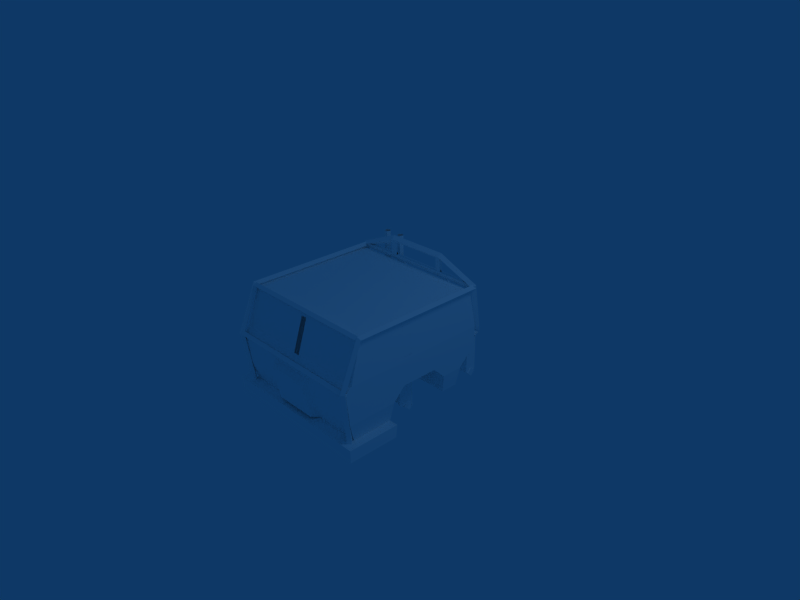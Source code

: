 # Source: offroad-bigtruck.blend  (saved by Blender 2.48.1; exported with 4.5.12 LTS)
import bpy
from mathutils import Matrix  # noqa: F401  (used for matrix-valued properties, if any)

bpy.ops.wm.read_factory_settings(use_empty=True)
scene = bpy.context.scene
scene.name = 'Scene'

# ---- collections
col_collection_1 = bpy.data.collections.new('Collection 1'); scene.collection.children.link(col_collection_1)

# ---- materials (node trees are filled in below, after node groups)
mat_material_1 = bpy.data.materials.new('Material#1')
mat_material_1.alpha_threshold = 0.0
mat_material_1.diffuse_color = (1.0, 1.0, 1.0, 1.0)
mat_material_1.roughness = 0.5
mat_material_1.line_color = (0.0, 0.0, 0.0, 1.0)

# ---- material node trees

# ---- world
world_world = bpy.data.worlds.new('World'); scene.world = world_world
world_world.color = (0.05656, 0.2208, 0.4)
world_world.use_sun_shadow = False
world_world.sun_shadow_jitter_overblur = 0.0
world_world.cycles.sampling_method = 'MANUAL'
world_world.cycles.sample_map_resolution = 256

# ---- cameras
cam_camera = bpy.data.cameras.new('Camera')
cam_camera.passepartout_alpha = 0.2
cam_camera.clip_end = 100.0
cam_camera.lens = 35.0
cam_camera.ortho_scale = 7.314
cam_camera.show_passepartout = False
cam_camera.show_safe_areas = True
cam_camera.dof.focus_distance = 0.0
cam_camera.dof.aperture_fstop = 128.0

# ---- lights
light_spot = bpy.data.lights.new('Spot', 'POINT')
light_spot.transmission_factor = 0.0
light_spot.cutoff_distance = 30.0
light_spot.energy = 100.0
light_spot.shadow_buffer_clip_start = 1.001
light_spot.shadow_soft_size = 1.0
light_spot.shadow_maximum_resolution = 0.006
light_spot.use_absolute_resolution = True
light_spot.cycles.use_multiple_importance_sampling = False

# ---- meshes
me_body_prm0_material_1 = bpy.data.meshes.new('body.prm0_Material#1')
me_body_prm0_material_1.from_pydata([(-0.1588, -0.1551, -0.8191), (-0.00187, -0.2277, -1.043), (-0.00187, -0.01383, -0.8142), (0.2179, -0.2277, -1.043), (0.2179, -0.01383, -0.8142), (0.3748, -0.2326, -0.9021), (0.3748, -0.1551, -0.8191), (0.9217, -0.233, -0.8898), (0.9217, -0.1674, -0.8195), (0.9217, -0.3034, -0.8242), (0.9217, -0.2377, -0.7539), (0.3748, -0.3156, -0.8246), (0.3748, -0.2381, -0.7416), (0.2179, -0.4569, -0.8295), (0.2179, -0.243, -0.6003), (-0.00187, -0.4569, -0.8295), (-0.00187, -0.243, -0.6003), (-0.1588, -0.3156, -0.8246), (-0.1588, -0.2381, -0.7416), (-0.9217, -0.3034, -0.8242), (-0.9217, -0.2377, -0.7539), (-0.9217, -0.1674, -0.8195), (-0.1588, -0.2326, -0.9021), (0.9217, 0.9772, -0.8242), (0.9217, 1.043, -0.7539), (0.9217, 1.113, -0.8195), (0.1588, 1.042, -0.7416), (0.1588, 1.125, -0.8191), (0.00187, 1.038, -0.6003), (0.00187, 1.267, -0.8142), (-0.2179, 1.038, -0.6003), (-0.2179, 1.267, -0.8142), (-0.3748, 1.042, -0.7416), (-0.3748, 1.125, -0.8191), (-0.9217, 1.043, -0.7539), (-0.9217, 1.113, -0.8195), (-0.9217, 0.9772, -0.8242), (-0.9217, 1.048, -0.8898), (-0.3748, 0.965, -0.8246), (-0.3748, 1.048, -0.9021), (-0.2179, 0.8237, -0.8295), (-0.2179, 1.053, -1.043), (0.00187, 0.8237, -0.8295), (0.00187, 1.053, -1.043), (0.1588, 0.965, -0.8246), (0.1588, 1.048, -0.9021), (0.9217, 1.048, -0.8898), (-0.567, 1.073, 0.9649), (-0.6145, 1.039, 0.9649), (-0.567, 1.073, 0.4767), (-0.6145, 1.039, 0.4767), (-0.567, 1.123, 0.3192), (-0.662, 1.054, 0.3192), (-0.567, 1.123, -0.2636), (-0.662, 1.054, -0.2636), (-0.472, 1.054, -0.2636), (-0.5083, 0.9424, -0.2636), (-0.472, 1.054, 0.3192), (-0.5083, 0.9424, 0.3192), (-0.5195, 1.039, 0.4767), (-0.5376, 0.9828, 0.4767), (-0.5195, 1.039, 0.9649), (-0.5376, 0.9828, 0.9649), (0.546, -1.028, 0.666), (-0.5352, -1.028, 0.666), (-1.081, -1.221, 0.666), (-0.5535, -0.6547, 0.6679), (-1.06, 0.09054, 0.639), (0.5535, -0.6547, 0.6679), (1.06, 0.09054, 0.639), (1.081, -1.221, 0.666), (-0.9514, -1.258, 0.6139), (-1.101, -1.208, 0.6145), (-1.13, -1.302, 0.1703), (-0.803, 1.039, 0.9649), (-0.8505, 1.073, 0.9649), (-0.803, 1.039, 0.4767), (-0.8505, 1.073, 0.4767), (-0.7555, 1.054, 0.3192), (-0.8505, 1.123, 0.3192), (-0.7555, 1.054, -0.2636), (-0.8505, 1.123, -0.2636), (-0.9455, 1.054, -0.2636), (-0.9455, 1.054, 0.3192), (-0.9092, 0.9424, 0.3192), (-0.8799, 0.9828, 0.4767), (0.04272, 0.4996, -0.5454), (0.1107, -0.1242, -0.8591), (0.1107, 0.4996, -0.6078), (0.1732, -0.1242, -0.7911), (0.1732, 0.4996, -0.5398), (0.1052, -0.1242, -0.7286), (0.1052, 0.4996, -0.4774), (0.04272, -0.1242, -0.7966), (-0.6894, -0.5215, 0.2736), (-0.6914, -0.456, 0.2494), (-0.4112, -0.5215, 0.2736), (-0.4092, -0.456, 0.2494), (-0.3741, -0.6038, -0.1655), (-0.7265, -0.6038, -0.1655), (0.4112, -0.5215, 0.2736), (0.4092, -0.456, 0.2494), (0.6894, -0.5215, 0.2736), (0.6914, -0.456, 0.2494), (0.7265, -0.6038, -0.1655), (0.3741, -0.6038, -0.1655), (-0.487, 0.2723, -0.4608), (-0.6029, 0.2723, -0.4608), (-0.4738, -0.2344, -0.7705), (-0.616, -0.2344, -0.7705), (-0.487, -0.8054, -0.4711), (-0.6029, -0.8054, -0.4711), (-0.4738, -0.2417, -0.6283), (-0.616, -0.2417, -0.6283), (0.4722, -0.2344, -0.7705), (0.6013, 0.2723, -0.4608), (0.4854, 0.2723, -0.4608), (0.6144, -0.2417, -0.6283), (0.4722, -0.2417, -0.6283), (0.6013, -0.8054, -0.4711), (0.4854, -0.8054, -0.4711), (0.6144, -0.2344, -0.7705), (0.6144, 1.039, -0.6283), (0.4854, 1.553, -0.4608), (0.6013, 1.553, -0.4608), (0.4722, 1.046, -0.7705), (0.6144, 1.046, -0.7705), (0.4854, 0.4752, -0.4711), (0.6013, 0.4752, -0.4711), (0.4722, 1.039, -0.6283), (-0.6029, 1.553, -0.4608), (-0.487, 1.553, -0.4608), (-0.616, 1.039, -0.6283), (-0.4738, 1.039, -0.6283), (-0.6029, 0.4752, -0.4711), (-0.487, 0.4752, -0.4711), (-0.616, 1.046, -0.7705), (-0.4738, 1.046, -0.7705), (-0.5964, 0.9828, 0.9649), (-0.5964, 0.9828, 0.4767), (-0.6257, 0.9424, 0.3192), (-0.6257, 0.9424, -0.2636), (1.134, 0.2295, -0.4526), (-1.134, 0.0405, -0.2636), (1.134, 0.0405, -0.2636), (-1.134, -0.5265, -0.2636), (1.134, -0.5265, -0.2636), (-1.134, -0.7155, -0.4526), (1.134, -0.7155, -0.4526), (-1.084, -0.7509, -0.7361), (1.084, -0.7509, -0.7361), (-0.04741, -1.424, 0.1144), (0.04741, -1.424, 0.1144), (-0.04741, -1.258, 0.6139), (0.04741, -1.258, 0.6139), (0.9514, -1.258, 0.6139), (1.101, -1.208, 0.6145), (1.13, -1.302, 0.1703), (-0.8799, 0.9828, 0.9649), (-0.8211, 0.9828, 0.9649), (-0.8799, 0.9828, 0.4767), (-0.8211, 0.9828, 0.4767), (-0.9092, 0.9424, 0.3192), (-0.7918, 0.9424, 0.3192), (-0.9092, 0.9424, -0.2636), (-0.7918, 0.9424, -0.2636), (-0.5083, 0.9424, -0.2636), (-0.6257, 0.9424, -0.2636), (-0.5083, 0.9424, 0.3192), (-0.6257, 0.9424, 0.3192), (-0.5376, 0.9828, 0.4767), (-0.5964, 0.9828, 0.4767), (-0.5376, 0.9828, 0.9649), (-0.5964, 0.9828, 0.9649), (-1.101, -0.5247, 0.6145), (-1.101, -0.3917, 0.6135), (-1.13, -0.5247, 0.1703), (-1.13, -0.3917, 0.1703), (-1.095, 0.09066, -0.1922), (-1.13, -0.05698, 0.1703), (-1.06, 0.09054, 0.639), (-1.101, -0.05698, 0.6135), (-0.898, 1.039, 0.9649), (-0.898, 1.039, 0.4767), (-0.8211, 0.9828, 0.9649), (-0.8211, 0.9828, 0.4767), (-0.7918, 0.9424, 0.3192), (-0.7918, 0.9424, -0.2636), (1.101, -0.3917, 0.6135), (1.13, -0.5247, 0.1703), (1.13, -0.3917, 0.1703), (1.095, 0.09066, -0.1922), (1.13, -0.05698, 0.1703), (1.06, 0.09054, 0.639), (1.101, -0.05698, 0.6135), (-1.084, -0.7509, -0.7361), (-1.084, -1.381, -0.7361), (1.084, -0.7509, -0.7361), (-0.3728, -1.381, -0.7361), (0.373, -1.381, -0.7361), (-0.3274, -1.507, -0.6882), (0.3274, -1.507, -0.6882), (1.134, 0.8438, -0.2636), (-1.134, 0.7493, -0.2636), (1.134, 0.7493, -0.2636), (-1.134, 0.5603, -0.4526), (1.134, 0.5603, -0.4526), (-1.084, 0.5248, -0.7361), (1.084, 0.5248, -0.7361), (0.9885, -1.424, 0.1144), (0.04741, -1.424, 0.1144), (1.095, -1.397, -0.1922), (-0.04741, -1.424, 0.1144), (-1.095, -1.397, -0.1922), (-0.9885, -1.424, 0.1144), (-0.4725, -1.141, -0.2636), (-0.4725, -1.141, -0.6281), (-0.4725, 1.613, -0.2636), (-0.4725, 1.613, -0.6281), (-1.101, -0.5247, 0.6145), (-1.101, -0.3917, 0.6135), (-1.101, -0.5247, 0.6141), (1.101, -0.5247, 0.6145), (1.101, -0.3917, 0.6135), (1.101, -0.05698, 0.6135), (-0.9217, -0.233, -0.8898), (0.3646, -1.472, -0.4518), (0.3274, -1.507, -0.6882), (0.326, -1.613, -0.1691), (-0.326, -1.613, -0.1691), (-0.3598, -1.472, -0.4429), (-0.3841, -1.51, -0.06965), (-0.3274, -1.507, -0.6882), (-0.3728, -1.381, -0.7361), (0.3841, -1.51, -0.06965), (0.373, -1.381, -0.7361), (-1.095, -1.397, -0.1922), (-0.9885, -1.424, 0.1144), (-0.7555, 1.054, 0.3192), (-0.7555, 1.054, -0.2636), (-0.8799, 0.9828, 0.9649), (1.101, -0.5247, 0.6145), (-1.095, -1.397, -0.1922), (-1.13, -1.302, 0.1703), (1.13, -1.302, 0.1703), (1.095, -1.397, -0.1922), (0.9885, -1.424, 0.1144), (1.095, -1.397, -0.1922), (1.084, 0.5248, -0.7361), (-1.084, 0.2649, -0.7361), (1.084, 0.2649, -0.7361), (0.4725, -1.141, -0.2636), (-0.4725, -1.141, -0.2636), (-0.4725, 1.613, -0.2636), (1.084, 0.2649, -0.7361), (-1.134, 0.2295, -0.4526), (1.134, 0.2295, -0.4526), (-1.084, 0.5248, -0.7361), (-0.4725, 1.613, -0.6281), (-0.4725, -1.141, -0.6281), (0.4725, 1.613, -0.6281), (-1.084, 0.2649, -0.7361), (-0.9092, 0.9424, -0.2636), (-1.134, 0.2295, -0.4526), (1.084, -1.381, -0.7361), (-1.101, -0.05698, 0.6135), (1.095, -1.397, -0.1922), (-1.095, -1.397, -0.1922), (1.095, 0.09066, -0.1922), (-1.095, 0.09066, -0.1922), (-1.13, -0.3917, 0.1703), (-1.13, -0.5247, 0.1703), (1.134, 0.8438, -0.2636), (-1.134, 0.8438, -0.2636), (-1.134, 0.7493, -0.2636), (-0.3741, -0.6038, -0.1655), (-0.7253, -0.915, -0.1517), (-0.3753, -0.915, -0.1517), (0.7265, -0.6038, -0.1655), (0.3753, -0.915, -0.1517), (0.7253, -0.915, -0.1517), (0.4725, 1.613, -0.6281), (0.4725, -1.141, -0.6281), (0.4725, 1.613, -0.2636), (0.4725, -1.141, -0.6281), (0.4725, 1.613, -0.2636), (0.4725, -1.141, -0.2636), (-0.616, -0.2417, -0.6283), (-0.616, -0.2344, -0.7705), (-0.6029, 0.2723, -0.4608), (-0.6029, -0.8054, -0.4711), (-0.4738, -0.2344, -0.7705), (-0.4738, -0.2417, -0.6283), (-0.487, 0.2723, -0.4608), (-0.487, -0.8054, -0.4711), (0.6144, -0.2344, -0.7705), (0.6144, -0.2417, -0.6283), (0.6013, 0.2723, -0.4608), (0.6013, -0.8054, -0.4711), (0.4722, -0.2417, -0.6283), (0.4722, -0.2344, -0.7705), (0.4854, 0.2723, -0.4608), (0.4854, -0.8054, -0.4711), (0.4722, 1.046, -0.7705), (0.4722, 1.039, -0.6283), (0.4854, 0.4752, -0.4711), (0.4854, 1.553, -0.4608), (0.6144, 1.039, -0.6283), (0.6144, 1.046, -0.7705), (0.6013, 0.4752, -0.4711), (0.6013, 1.553, -0.4608), (-0.4738, 1.039, -0.6283), (-0.4738, 1.046, -0.7705), (-0.487, 0.4752, -0.4711), (-0.487, 1.553, -0.4608), (-0.616, 1.046, -0.7705), (-0.616, 1.039, -0.6283), (-0.6029, 0.4752, -0.4711), (-0.6029, 1.553, -0.4608), (1.134, -1.424, 0.1144), (1.13, -0.5247, 0.1703), (1.13, -0.3917, 0.1703), (0.4459, 0.8599, -0.3046), (0.4148, 0.9133, -0.2619), (1.113, 0.8599, 0.05907), (1.065, 0.9133, 0.08296), (1.113, 0.7651, 0.7328), (1.065, 0.8186, 0.7033), (0.4708, 0.7651, 0.9927), (0.4534, 0.8186, 0.942), (-0.4708, 0.7651, 0.9927), (-0.4534, 0.8186, 0.942), (-1.113, 0.7651, 0.7328), (-1.065, 0.8186, 0.7033), (-1.113, 0.8599, 0.05907), (-1.065, 0.9133, 0.08296), (-0.4459, 0.8599, -0.3046), (-0.4148, 0.9133, -0.2619), (0.4769, 0.9133, -0.3474), (1.16, 0.9133, 0.03518), (1.16, 0.8186, 0.7622), (0.4883, 0.8186, 1.043), (-0.4883, 0.8186, 1.043), (-1.16, 0.8186, 0.7622), (-1.16, 0.9133, 0.03518), (-0.4769, 0.9133, -0.3474), (0.4459, 0.9667, -0.3046), (1.113, 0.9667, 0.05907), (1.113, 0.872, 0.7328), (0.4708, 0.872, 0.9927), (-0.4708, 0.872, 0.9927), (-1.113, 0.872, 0.7328), (-1.113, 0.9667, 0.05907), (-0.4459, 0.9667, -0.3046), (-1.134, -1.472, -0.4518), (-1.134, -1.519, 0.01992), (1.134, -1.519, 0.01992), (1.134, -1.472, -0.4518), (1.084, -1.381, -0.7361), (1.084, -1.381, -0.7361), (1.134, -1.472, -0.4518), (1.134, -0.7155, -0.4526), (1.134, -1.519, 0.01992), (1.134, -0.5265, -0.2636), (1.134, 0.8438, 0.1144), (1.13, -0.05698, 0.1703), (1.097, 0.7659, 0.6814), (1.101, -0.05698, 0.6135), (1.101, -0.3917, 0.6135), (-1.112, -1.237, 0.6768), (-1.112, 0.8372, 0.6734), (-1.157, -1.262, 0.7189), (-1.157, 0.8288, 0.7189), (-1.112, -1.288, 0.7609), (-1.112, 0.8205, 0.7644), (-1.067, -1.262, 0.7189), (-1.067, 0.8288, 0.7189), (1.114, -1.301, 0.7093), (-1.114, -1.301, 0.7093), (1.114, -1.259, 0.7513), (-1.114, -1.259, 0.7513), (1.114, -1.217, 0.7093), (-1.114, -1.217, 0.7093), (1.114, -1.259, 0.6673), (-1.114, -1.259, 0.6673), (0.4525, 1.498, -0.2745), (0.4525, 0.8204, 0.7079), (0.4969, 1.554, -0.2745), (0.4969, 0.8204, 0.7646), (0.4525, 1.611, -0.2745), (0.4525, 0.8204, 0.8214), (0.4081, 1.554, -0.2745), (0.4081, 0.8204, 0.7646), (-0.4969, 1.554, -0.2745), (-0.4525, 0.8204, 0.7079), (-0.4525, 1.498, -0.2745), (-0.4081, 0.8204, 0.7646), (-0.4081, 1.554, -0.2745), (-0.4525, 0.8204, 0.8214), (-0.4525, 1.611, -0.2745), (-0.4969, 0.8204, 0.7646), (-1.067, -1.549, 0.05286), (-1.112, -1.595, 0.05468), (-1.157, -1.549, 0.05286), (-1.112, -1.504, 0.05105), (-1.037, -1.45, -0.7487), (-1.08, -1.495, -0.7488), (-1.124, -1.45, -0.7487), (-1.08, -1.405, -0.7486), (1.112, 0.8205, 0.7644), (1.067, -1.262, 0.7189), (1.067, 0.8288, 0.7189), (1.112, -1.237, 0.6768), (1.112, 0.8372, 0.6734), (1.157, -1.262, 0.7189), (1.157, 0.8288, 0.7189), (1.112, -1.288, 0.7609), (1.067, -1.549, 0.05286), (1.112, -1.504, 0.05105), (1.157, -1.549, 0.05286), (1.112, -1.595, 0.05468), (1.037, -1.45, -0.7487), (1.08, -1.405, -0.7486), (1.124, -1.45, -0.7487), (1.08, -1.495, -0.7488), (-0.5535, -0.6547, 0.6679), (-0.5352, -1.028, 0.666), (-1.097, -1.235, 0.6814), (0.546, -1.028, 0.666), (1.097, -1.235, 0.6814), (0.5535, -0.6547, 0.6679), (1.097, 0.7659, 0.6814), (-1.097, 0.7659, 0.6814), (1.114, -1.59, 0.05096), (-1.114, -1.59, 0.05096), (1.114, -1.547, 0.09299), (-1.114, -1.547, 0.09299), (1.114, -1.505, 0.05096), (-1.114, -1.505, 0.05096), (1.114, -1.547, 0.008927), (-1.114, -1.547, 0.008927), (-1.13, -0.05698, 0.1703), (-1.13, -0.3917, 0.1703), (-1.134, 0.8438, 0.1144), (-1.134, -1.424, 0.1144), (-1.134, -0.5265, -0.2636), (-1.134, -1.519, 0.01992), (-1.134, -0.7155, -0.4526), (-1.134, -1.472, -0.4518), (-1.084, -1.381, -0.7361), (-1.097, -1.235, 0.6814), (1.097, -1.235, 0.6814), (-0.04741, -1.258, 0.6139), (0.04741, -1.258, 0.6139), (-0.04741, -1.424, 0.1144), (0.04741, -1.424, 0.1144), (0.9885, -1.424, 0.1144), (1.134, -1.424, 0.1144), (-1.113, 0.8067, 0.6774), (1.113, 0.8067, 0.6774), (-1.082, 0.8632, 0.7447), (1.082, 0.8632, 0.7447), (-1.075, 0.7767, 0.7599), (1.075, 0.7767, 0.7599), (-1.113, 0.9006, 0.008121), (1.113, 0.9006, 0.008121), (-1.113, 0.9608, 0.07989), (1.113, 0.9608, 0.07989), (-1.113, 0.8686, 0.09615), (1.113, 0.8686, 0.09615), (-0.4628, 0.8627, 0.745), (-0.4944, 0.7734, 0.9935), (-0.4944, 0.7795, 0.7581), (-0.4036, 0.7894, 0.9935), (-0.4036, 0.7921, 0.745), (-0.4628, 0.86, 0.9935), (0.4944, 0.7795, 0.7581), (0.4944, 0.7734, 0.9935), (0.4628, 0.8627, 0.745), (0.4628, 0.86, 0.9935), (0.4036, 0.7921, 0.745), (0.4036, 0.7894, 0.9935), (-1.101, -0.05698, 0.6135), (-1.097, 0.7659, 0.6814), (-1.101, -0.3917, 0.6135), (-1.101, -0.5247, 0.6145), (-1.13, -0.5247, 0.1703), (1.134, 0.0405, -0.2636), (1.134, 0.7493, -0.2636), (1.134, 0.2295, -0.4526), (1.134, 0.5603, -0.4526), (1.084, 0.5248, -0.7361), (-1.084, 0.5248, -0.7361), (-1.134, 0.5603, -0.4526), (-1.134, 0.2295, -0.4526), (-1.134, 0.7493, -0.2636), (-1.134, 0.0405, -0.2636), (1.13, -1.302, 0.1703), (1.097, -1.235, 0.6814), (1.101, -1.208, 0.6145), (1.101, -0.5247, 0.6145), (-1.097, -1.235, 0.6814), (-1.13, -1.302, 0.1703), (-1.101, -1.208, 0.6145), (0.9514, -1.258, 0.6139), (1.228, -1.566, -0.9251), (-1.228, -0.7782, -0.9251), (-1.228, -1.566, -0.9251), (1.228, -0.7782, -0.9251), (-1.228, -0.7504, -0.7361), (1.228, -0.7504, -0.7361), (-1.228, -1.566, -0.7361), (1.228, -1.566, -0.7361), (1.084, 0.2649, -0.7361), (-0.9514, -1.258, 0.6139), (-1.084, 0.2649, -0.7361), (1.084, -0.7509, -0.7361), (-1.084, -0.7509, -0.7361), (1.134, 0.8438, 0.1144), (-1.134, 0.8438, 0.1144), (-1.134, 0.8438, -0.2636), (-1.134, 0.8438, -0.2636), (1.134, 0.8438, -0.2636), (-0.9885, -1.424, 0.1144), (-1.084, -1.381, -0.7361), (1.097, 0.7659, 0.6814), (-1.134, -1.424, 0.1144), (-1.097, 0.7659, 0.6814), (1.095, 0.09066, -0.1922), (-1.095, 0.09066, -0.1922), (1.06, 0.09054, 0.639), (-1.06, 0.09054, 0.639), (-0.9043, 0.9562, -0.2501), (-0.9043, 0.9562, -0.8171), (-0.8981, 1.143, -0.8171), (-0.8981, 1.143, -0.2501), (-0.8981, 1.143, -0.8171), (-0.7117, 1.136, -0.8171), (-0.7117, 1.136, -0.2501), (-0.7117, 1.136, -0.8171), (-0.7179, 0.95, -0.8171), (-0.7179, 0.95, -0.2501), (-0.7179, 0.95, -0.8171), (-0.9043, 0.9562, -0.8171), (-0.8981, 1.143, -0.2501), (-0.7117, 1.136, -0.2501), (-0.7179, 0.95, -0.2501), (-0.9043, 0.9562, -0.2501), (0.9043, 0.9562, -0.2501), (0.9043, 0.9562, -0.8171), (0.7179, 0.95, -0.8171), (0.7179, 0.95, -0.2501), (0.7179, 0.95, -0.8171), (0.7117, 1.136, -0.8171), (0.7117, 1.136, -0.2501), (0.7117, 1.136, -0.8171), (0.8981, 1.143, -0.8171), (0.8981, 1.143, -0.2501), (0.8981, 1.143, -0.8171), (0.9043, 0.9562, -0.8171), (0.7179, 0.95, -0.2501), (0.7117, 1.136, -0.2501), (0.8981, 1.143, -0.2501), (0.9043, 0.9562, -0.2501), (-0.8566, -0.3588, -0.2501), (-0.8566, -0.3588, -0.8171), (-0.9306, -0.1877, -0.8171), (-0.9306, -0.1877, -0.2501), (-0.9306, -0.1877, -0.8171), (-0.7594, -0.1137, -0.8171), (-0.7594, -0.1137, -0.2501), (-0.7594, -0.1137, -0.8171), (-0.6854, -0.2848, -0.8171), (-0.6854, -0.2848, -0.2501), (-0.6854, -0.2848, -0.8171), (-0.8566, -0.3588, -0.8171), (-0.9306, -0.1877, -0.2501), (-0.7594, -0.1137, -0.2501), (-0.6854, -0.2848, -0.2501), (-0.8566, -0.3588, -0.2501), (0.8566, -0.3588, -0.2501), (0.8566, -0.3588, -0.8171), (0.6854, -0.2848, -0.8171), (0.6854, -0.2848, -0.2501), (0.6854, -0.2848, -0.8171), (0.7594, -0.1137, -0.8171), (0.7594, -0.1137, -0.2501), (0.7594, -0.1137, -0.8171), (0.9306, -0.1877, -0.8171), (0.9306, -0.1877, -0.2501), (0.9306, -0.1877, -0.8171), (0.8566, -0.3588, -0.8171), (0.6854, -0.2848, -0.2501), (0.7594, -0.1137, -0.2501), (0.9306, -0.1877, -0.2501), (0.8566, -0.3588, -0.2501)], [], [(0, 2, 1), (2, 3, 1), (2, 4, 3), (4, 5, 3), (4, 6, 5), (6, 7, 5), (6, 8, 7), (8, 9, 7), (8, 10, 9), (10, 11, 9), (10, 12, 11), (12, 13, 11), (12, 14, 13), (14, 15, 13), (14, 16, 15), (16, 17, 15), (16, 18, 17), (18, 19, 17), (18, 20, 19), (20, 21, 19), (20, 0, 21), (0, 22, 21), (0, 1, 22), (1, 15, 22), (1, 13, 15), (23, 25, 24), (25, 26, 24), (25, 27, 26), (27, 28, 26), (27, 29, 28), (29, 30, 28), (29, 31, 30), (31, 32, 30), (31, 33, 32), (33, 34, 32), (33, 35, 34), (35, 36, 34), (35, 37, 36), (37, 38, 36), (37, 39, 38), (39, 40, 38), (39, 41, 40), (41, 42, 40), (41, 43, 42), (43, 44, 42), (43, 45, 44), (45, 23, 44), (45, 46, 23), (46, 25, 23), (46, 27, 25), (47, 49, 48), (49, 50, 48), (49, 51, 50), (51, 52, 50), (51, 53, 52), (53, 54, 52), (53, 55, 54), (55, 56, 54), (55, 57, 56), (57, 58, 56), (57, 59, 58), (59, 60, 58), (59, 61, 60), (61, 62, 60), (63, 65, 64), (65, 66, 64), (65, 67, 66), (67, 68, 66), (67, 69, 68), (69, 63, 68), (69, 70, 63), (70, 65, 63), (70, 71, 65), (71, 72, 65), (71, 73, 72), (74, 76, 75), (76, 77, 75), (76, 78, 77), (78, 79, 77), (78, 80, 79), (80, 81, 79), (80, 82, 81), (82, 83, 81), (82, 84, 83), (84, 85, 83), (18, 0, 20), (2, 0, 18), (18, 16, 2), (16, 4, 2), (16, 14, 4), (14, 6, 4), (14, 12, 6), (12, 8, 6), (12, 10, 8), (24, 26, 44), (26, 42, 44), (26, 28, 42), (28, 40, 42), (28, 30, 40), (30, 38, 40), (30, 32, 38), (32, 36, 38), (32, 34, 36), (46, 45, 27), (45, 29, 27), (45, 43, 29), (43, 31, 29), (43, 41, 31), (41, 33, 31), (41, 39, 33), (39, 35, 33), (39, 37, 35), (86, 88, 87), (88, 89, 87), (88, 90, 89), (90, 91, 89), (90, 92, 91), (92, 93, 91), (92, 86, 93), (86, 87, 93), (94, 96, 95), (96, 97, 95), (96, 98, 97), (98, 95, 97), (98, 99, 95), (99, 94, 95), (99, 98, 94), (98, 96, 94), (100, 102, 101), (102, 103, 101), (102, 104, 103), (104, 101, 103), (104, 105, 101), (105, 100, 101), (105, 104, 100), (104, 102, 100), (106, 108, 107), (108, 109, 107), (108, 110, 109), (110, 111, 109), (110, 112, 111), (112, 113, 111), (112, 106, 113), (106, 107, 113), (114, 116, 115), (116, 117, 115), (116, 118, 117), (118, 119, 117), (118, 120, 119), (120, 121, 119), (120, 114, 121), (114, 115, 121), (122, 124, 123), (124, 125, 123), (124, 126, 125), (126, 127, 125), (126, 128, 127), (128, 129, 127), (128, 122, 129), (122, 123, 129), (130, 132, 131), (132, 133, 131), (132, 134, 133), (134, 135, 133), (134, 136, 135), (136, 137, 135), (136, 130, 137), (130, 131, 137), (48, 50, 138), (50, 139, 138), (50, 52, 139), (52, 140, 139), (52, 54, 140), (54, 141, 140), (54, 56, 141), (142, 144, 143), (144, 145, 143), (144, 146, 145), (146, 147, 145), (146, 148, 147), (148, 149, 147), (148, 150, 149), (151, 153, 152), (153, 154, 152), (153, 70, 154), (70, 155, 154), (70, 156, 155), (156, 157, 155), (158, 160, 159), (160, 161, 159), (160, 162, 161), (162, 163, 161), (162, 164, 163), (164, 165, 163), (166, 168, 167), (168, 169, 167), (168, 170, 169), (170, 171, 169), (170, 172, 171), (172, 173, 171), (174, 176, 175), (176, 177, 175), (176, 178, 177), (178, 179, 177), (178, 180, 179), (180, 181, 179), (61, 59, 47), (59, 49, 47), (59, 57, 49), (57, 51, 49), (57, 55, 51), (55, 53, 51), (75, 77, 182), (77, 183, 182), (77, 79, 183), (79, 83, 183), (79, 81, 83), (184, 185, 74), (185, 76, 74), (185, 186, 76), (186, 78, 76), (186, 187, 78), (188, 190, 189), (190, 191, 189), (190, 192, 191), (192, 193, 191), (192, 194, 193), (195, 197, 196), (197, 198, 196), (197, 199, 198), (199, 200, 198), (199, 201, 200), (202, 204, 203), (204, 205, 203), (204, 206, 205), (206, 207, 205), (206, 208, 207), (1, 3, 13), (3, 11, 13), (3, 5, 11), (5, 9, 11), (5, 7, 9), (209, 211, 210), (211, 212, 210), (211, 213, 212), (213, 214, 212), (215, 217, 216), (217, 218, 216), (72, 219, 65), (219, 220, 65), (219, 221, 220), (156, 70, 222), (70, 223, 222), (70, 69, 223), (69, 224, 223), (15, 17, 22), (17, 225, 22), (17, 19, 225), (19, 21, 225), (226, 228, 227), (229, 231, 230), (230, 232, 229), (232, 230, 233), (227, 229, 232), (227, 228, 229), (228, 226, 234), (227, 235, 226), (73, 237, 236), (165, 239, 238), (237, 73, 71), (183, 240, 182), (183, 85, 240), (241, 188, 189), (242, 176, 243), (242, 178, 176), (189, 245, 244), (245, 189, 191), (155, 157, 246), (246, 157, 247), (83, 85, 183), (248, 250, 249), (251, 253, 252), (254, 256, 255), (248, 249, 257), (258, 260, 259), (254, 255, 261), (82, 262, 84), (142, 143, 263), (197, 264, 199), (153, 71, 70), (265, 67, 220), (67, 65, 220), (266, 268, 267), (267, 268, 269), (270, 73, 271), (272, 274, 273), (80, 187, 82), (187, 262, 82), (275, 99, 276), (275, 276, 277), (278, 105, 279), (278, 279, 280), (281, 283, 282), (260, 284, 259), (285, 253, 251), (282, 283, 286), (287, 289, 288), (288, 290, 287), (291, 293, 292), (292, 294, 291), (21, 22, 225), (295, 297, 296), (296, 298, 295), (299, 301, 300), (300, 302, 299), (303, 305, 304), (304, 306, 303), (307, 309, 308), (308, 310, 307), (44, 23, 24), (311, 313, 312), (312, 314, 311), (315, 317, 316), (316, 318, 315), (319, 321, 320), (322, 324, 323), (324, 325, 323), (324, 326, 325), (326, 327, 325), (326, 328, 327), (328, 329, 327), (328, 330, 329), (330, 331, 329), (330, 332, 331), (332, 333, 331), (332, 334, 333), (334, 335, 333), (334, 336, 335), (336, 337, 335), (338, 339, 322), (339, 324, 322), (339, 340, 324), (340, 326, 324), (340, 341, 326), (341, 328, 326), (341, 342, 328), (342, 330, 328), (342, 343, 330), (343, 332, 330), (343, 344, 332), (344, 334, 332), (344, 345, 334), (345, 336, 334), (346, 347, 338), (347, 339, 338), (347, 348, 339), (348, 340, 339), (348, 349, 340), (349, 341, 340), (349, 350, 341), (350, 342, 341), (350, 351, 342), (351, 343, 342), (351, 352, 343), (352, 344, 343), (352, 353, 344), (353, 345, 344), (323, 325, 346), (325, 347, 346), (325, 327, 347), (327, 348, 347), (327, 329, 348), (329, 349, 348), (329, 331, 349), (331, 350, 349), (331, 333, 350), (333, 351, 350), (333, 335, 351), (335, 352, 351), (335, 337, 352), (337, 353, 352), (233, 230, 354), (230, 355, 354), (230, 231, 355), (231, 356, 355), (231, 234, 356), (234, 357, 356), (234, 226, 357), (226, 358, 357), (226, 235, 358), (359, 361, 360), (361, 362, 360), (361, 363, 362), (363, 319, 362), (363, 364, 319), (364, 365, 319), (364, 366, 365), (366, 367, 365), (366, 368, 367), (369, 371, 370), (371, 372, 370), (371, 373, 372), (373, 374, 372), (373, 375, 374), (375, 376, 374), (375, 369, 376), (369, 370, 376), (377, 379, 378), (379, 380, 378), (379, 381, 380), (381, 382, 380), (381, 383, 382), (383, 384, 382), (383, 377, 384), (377, 378, 384), (385, 387, 386), (387, 388, 386), (387, 389, 388), (389, 390, 388), (389, 391, 390), (391, 392, 390), (391, 385, 392), (385, 386, 392), (393, 395, 394), (395, 396, 394), (395, 397, 396), (397, 398, 396), (397, 399, 398), (399, 400, 398), (399, 393, 400), (393, 394, 400), (375, 373, 401), (373, 402, 401), (373, 371, 402), (371, 403, 402), (371, 369, 403), (369, 404, 403), (369, 375, 404), (375, 401, 404), (401, 402, 405), (402, 406, 405), (402, 403, 406), (403, 407, 406), (403, 404, 407), (404, 408, 407), (404, 401, 408), (401, 405, 408), (409, 411, 410), (411, 412, 410), (411, 413, 412), (413, 414, 412), (413, 415, 414), (415, 416, 414), (415, 409, 416), (409, 410, 416), (416, 410, 417), (410, 418, 417), (410, 412, 418), (412, 419, 418), (412, 414, 419), (414, 420, 419), (414, 416, 420), (416, 417, 420), (420, 417, 421), (417, 422, 421), (417, 418, 422), (418, 423, 422), (418, 419, 423), (419, 424, 423), (419, 420, 424), (420, 421, 424), (425, 427, 426), (427, 428, 426), (427, 429, 428), (429, 430, 428), (429, 431, 430), (431, 425, 430), (431, 432, 425), (432, 427, 425), (433, 435, 434), (435, 436, 434), (435, 437, 436), (437, 438, 436), (437, 439, 438), (439, 440, 438), (439, 433, 440), (433, 434, 440), (441, 443, 442), (443, 444, 442), (443, 445, 444), (445, 446, 444), (445, 447, 446), (447, 448, 446), (447, 449, 448), (450, 452, 451), (452, 453, 451), (452, 454, 453), (454, 455, 453), (454, 356, 455), (356, 456, 455), (356, 457, 456), (458, 460, 459), (460, 461, 459), (460, 462, 461), (462, 463, 461), (462, 458, 463), (458, 459, 463), (464, 466, 465), (466, 467, 465), (466, 468, 467), (468, 469, 467), (468, 464, 469), (464, 465, 469), (470, 472, 471), (472, 473, 471), (472, 474, 473), (474, 475, 473), (474, 470, 475), (470, 471, 475), (476, 478, 477), (478, 479, 477), (478, 480, 479), (480, 481, 479), (480, 476, 481), (476, 477, 481), (441, 482, 443), (482, 483, 443), (482, 484, 483), (484, 485, 483), (484, 442, 485), (442, 486, 485), (363, 487, 364), (487, 488, 364), (487, 489, 488), (489, 490, 488), (489, 491, 490), (492, 494, 493), (494, 495, 493), (494, 496, 495), (496, 443, 495), (496, 445, 443), (320, 497, 319), (497, 498, 319), (497, 499, 498), (499, 500, 498), (500, 366, 498), (500, 368, 366), (500, 321, 368), (500, 320, 321), (501, 502, 444), (501, 503, 502), (501, 485, 503), (501, 483, 485), (504, 457, 451), (505, 507, 506), (505, 506, 508), (508, 506, 509), (508, 509, 510), (510, 509, 511), (510, 511, 512), (512, 511, 507), (512, 507, 505), (457, 504, 456), (505, 510, 512), (507, 511, 509), (505, 508, 510), (507, 509, 506), (319, 365, 321), (489, 513, 491), (452, 450, 514), (442, 444, 502), (492, 515, 494), (453, 504, 451), (231, 229, 228), (359, 516, 361), (447, 517, 449), (518, 520, 519), (518, 202, 520), (443, 521, 495), (488, 522, 364), (514, 450, 523), (524, 233, 354), (228, 234, 231), (454, 355, 356), (525, 518, 519), (355, 523, 526), (355, 454, 523), (525, 519, 527), (526, 523, 450), (528, 530, 529), (529, 530, 531), (426, 430, 425), (428, 430, 426), (452, 514, 523), (523, 454, 452), (456, 453, 455), (456, 504, 453), (532, 534, 533), (535, 537, 536), (538, 540, 539), (541, 543, 542), (532, 544, 534), (535, 545, 537), (538, 546, 540), (541, 547, 543), (548, 550, 549), (551, 553, 552), (554, 556, 555), (557, 559, 558), (548, 560, 550), (551, 561, 553), (554, 562, 556), (557, 563, 559), (564, 566, 565), (567, 569, 568), (570, 572, 571), (573, 575, 574), (564, 576, 566), (567, 577, 569), (570, 578, 572), (573, 579, 575), (580, 582, 581), (583, 585, 584), (586, 588, 587), (589, 591, 590), (580, 592, 582), (583, 593, 585), (586, 594, 588), (589, 595, 591), (497, 500, 499), (321, 367, 368), (321, 365, 367), (497, 320, 500), (485, 486, 502), (503, 485, 502), (482, 441, 442), (484, 482, 442)])
_uv = me_body_prm0_material_1.uv_layers.new(name='UVTex')
_uv.uv.foreach_set('vector', [0.8859, 0.3176, 0.8615, 0.3167, 0.8615, 0.3605, 0.8615, 0.3167, 0.8274, 0.3605, 0.8615, 0.3605, 0.8615, 0.3167, 0.8274, 0.3167, 0.8274, 0.3605, 0.8274, 0.3167, 0.8037, 0.3335, 0.8274, 0.3605, 0.8274, 0.3167, 0.8037, 0.3176, 0.8037, 0.3335, 0.8037, 0.3176, 0.6948, 0.3331, 0.8037, 0.3335, 0.8037, 0.3176, 0.6948, 0.3195, 0.6948, 0.3331, 0.6948, 0.3195, 0.6948, 0.3204, 0.6948, 0.3331, 0.6948, 0.3195, 0.6948, 0.3069, 0.6948, 0.3204, 0.6948, 0.3069, 0.8037, 0.3188, 0.6948, 0.3204, 0.6948, 0.3069, 0.8037, 0.304, 0.8037, 0.3188, 0.8037, 0.304, 0.8274, 0.3198, 0.8037, 0.3188, 0.8037, 0.304, 0.8274, 0.2768, 0.8274, 0.3198, 0.8274, 0.2768, 0.8615, 0.3198, 0.8274, 0.3198, 0.8274, 0.2768, 0.8615, 0.2768, 0.8615, 0.3198, 0.8615, 0.2768, 0.8859, 0.3188, 0.8615, 0.3198, 0.8615, 0.2768, 0.8859, 0.303, 0.8859, 0.3188, 0.8859, 0.303, 0.9885, 0.3186, 0.8859, 0.3188, 0.8859, 0.303, 0.9885, 0.3051, 0.9885, 0.3186, 0.9885, 0.3051, 0.9885, 0.3176, 0.9885, 0.3186, 0.9885, 0.3051, 0.8859, 0.3176, 0.9885, 0.3176, 0.8859, 0.3176, 0.8859, 0.3335, 0.9885, 0.3176, 0.8859, 0.3176, 0.8615, 0.3605, 0.8859, 0.3335, 0.8615, 0.3605, 0.8615, 0.3198, 0.8859, 0.3335, 0.8615, 0.3605, 0.8274, 0.3198, 0.8615, 0.3198, 0.6948, 0.3204, 0.6948, 0.3195, 0.6948, 0.3069, 0.6948, 0.3195, 0.8037, 0.304, 0.6948, 0.3069, 0.6948, 0.3195, 0.8037, 0.3176, 0.8037, 0.304, 0.8037, 0.3176, 0.8274, 0.2768, 0.8037, 0.304, 0.8037, 0.3176, 0.8274, 0.3167, 0.8274, 0.2768, 0.8274, 0.3167, 0.8615, 0.2768, 0.8274, 0.2768, 0.8274, 0.3167, 0.8615, 0.3167, 0.8615, 0.2768, 0.8615, 0.3167, 0.8859, 0.303, 0.8615, 0.2768, 0.8615, 0.3167, 0.8859, 0.3176, 0.8859, 0.303, 0.8859, 0.3176, 0.9885, 0.3051, 0.8859, 0.303, 0.8859, 0.3176, 0.9885, 0.3176, 0.9885, 0.3051, 0.9885, 0.3176, 0.9885, 0.3186, 0.9885, 0.3051, 0.9885, 0.3176, 0.9885, 0.3313, 0.9885, 0.3186, 0.9885, 0.3313, 0.8859, 0.3188, 0.9885, 0.3186, 0.9885, 0.3313, 0.8859, 0.3335, 0.8859, 0.3188, 0.8859, 0.3335, 0.8615, 0.3198, 0.8859, 0.3188, 0.8859, 0.3335, 0.8615, 0.3605, 0.8615, 0.3198, 0.8615, 0.3605, 0.8274, 0.3198, 0.8615, 0.3198, 0.8615, 0.3605, 0.8274, 0.3605, 0.8274, 0.3198, 0.8274, 0.3605, 0.8037, 0.3188, 0.8274, 0.3198, 0.8274, 0.3605, 0.8037, 0.3335, 0.8037, 0.3188, 0.8037, 0.3335, 0.6948, 0.3204, 0.8037, 0.3188, 0.8037, 0.3335, 0.6948, 0.3331, 0.6948, 0.3204, 0.6948, 0.3331, 0.6948, 0.3195, 0.6948, 0.3204, 0.6948, 0.3331, 0.8037, 0.3176, 0.6948, 0.3195, 0.2307, 0.6225, 0.2307, 0.582, 0.2263, 0.6225, 0.2307, 0.582, 0.2263, 0.582, 0.2263, 0.6225, 0.2307, 0.582, 0.2366, 0.5688, 0.2263, 0.582, 0.2366, 0.5688, 0.2282, 0.5688, 0.2263, 0.582, 0.2366, 0.5688, 0.2366, 0.5209, 0.2282, 0.5688, 0.2366, 0.5209, 0.2282, 0.5209, 0.2282, 0.5688, 0.2366, 0.5209, 0.2282, 0.5209, 0.2282, 0.5209, 0.2282, 0.5209, 0.2148, 0.5209, 0.2282, 0.5209, 0.2282, 0.5209, 0.2282, 0.5688, 0.2148, 0.5209, 0.2282, 0.5688, 0.2148, 0.5688, 0.2148, 0.5209, 0.2282, 0.5688, 0.2263, 0.582, 0.2148, 0.5688, 0.2263, 0.582, 0.2196, 0.582, 0.2148, 0.5688, 0.2263, 0.582, 0.2263, 0.6225, 0.2196, 0.582, 0.2263, 0.6225, 0.2196, 0.6225, 0.2196, 0.582, 0.8184, 0.2511, 0.8287, 0.2529, 0.8256, 0.2511, 0.8287, 0.2529, 0.8256, 0.2471, 0.8256, 0.2511, 0.8287, 0.2529, 0.8286, 0.2399, 0.8256, 0.2471, 0.8286, 0.2399, 0.8184, 0.2471, 0.8256, 0.2471, 0.8286, 0.2399, 0.8155, 0.2399, 0.8184, 0.2471, 0.8155, 0.2399, 0.8184, 0.2511, 0.8184, 0.2471, 0.8155, 0.2399, 0.8153, 0.2529, 0.8184, 0.2511, 0.8153, 0.2529, 0.8287, 0.2529, 0.8184, 0.2511, 0.8153, 0.2529, 0.828, 0.2535, 0.8287, 0.2529, 0.828, 0.2535, 0.8287, 0.2529, 0.8287, 0.2529, 0.828, 0.2535, 0.8289, 0.254, 0.8287, 0.2529, 0.2263, 0.6225, 0.2263, 0.582, 0.2307, 0.6225, 0.2263, 0.582, 0.2307, 0.582, 0.2307, 0.6225, 0.2263, 0.582, 0.2282, 0.5688, 0.2307, 0.582, 0.2282, 0.5688, 0.2366, 0.5688, 0.2307, 0.582, 0.2282, 0.5688, 0.2282, 0.5209, 0.2366, 0.5688, 0.2282, 0.5209, 0.2366, 0.5209, 0.2366, 0.5688, 0.2282, 0.5209, 0.2282, 0.5209, 0.2366, 0.5209, 0.2282, 0.5209, 0.2282, 0.5688, 0.2366, 0.5209, 0.2282, 0.5209, 0.2148, 0.5688, 0.2282, 0.5688, 0.2148, 0.5688, 0.2196, 0.582, 0.2282, 0.5688, 0.8859, 0.303, 0.8859, 0.3176, 0.9885, 0.3051, 0.8615, 0.3167, 0.8859, 0.3176, 0.8859, 0.303, 0.8859, 0.303, 0.8615, 0.2768, 0.8615, 0.3167, 0.8615, 0.2768, 0.8274, 0.3167, 0.8615, 0.3167, 0.8615, 0.2768, 0.8274, 0.2768, 0.8274, 0.3167, 0.8274, 0.2768, 0.8037, 0.3176, 0.8274, 0.3167, 0.8274, 0.2768, 0.8037, 0.304, 0.8037, 0.3176, 0.8037, 0.304, 0.6948, 0.3195, 0.8037, 0.3176, 0.8037, 0.304, 0.6948, 0.3069, 0.6948, 0.3195, 0.6948, 0.3069, 0.8037, 0.304, 0.8037, 0.3188, 0.8037, 0.304, 0.8274, 0.3198, 0.8037, 0.3188, 0.8037, 0.304, 0.8274, 0.2768, 0.8274, 0.3198, 0.8274, 0.2768, 0.8615, 0.3198, 0.8274, 0.3198, 0.8274, 0.2768, 0.8615, 0.2768, 0.8615, 0.3198, 0.8615, 0.2768, 0.8859, 0.3188, 0.8615, 0.3198, 0.8615, 0.2768, 0.8859, 0.303, 0.8859, 0.3188, 0.8859, 0.303, 0.9885, 0.3186, 0.8859, 0.3188, 0.8859, 0.303, 0.9885, 0.3051, 0.9885, 0.3186, 0.6948, 0.3331, 0.8037, 0.3335, 0.8037, 0.3176, 0.8037, 0.3335, 0.8274, 0.3167, 0.8037, 0.3176, 0.8037, 0.3335, 0.8274, 0.3605, 0.8274, 0.3167, 0.8274, 0.3605, 0.8615, 0.3167, 0.8274, 0.3167, 0.8274, 0.3605, 0.8615, 0.3605, 0.8615, 0.3167, 0.8615, 0.3605, 0.8859, 0.3176, 0.8615, 0.3167, 0.8615, 0.3605, 0.8859, 0.3335, 0.8859, 0.3176, 0.8859, 0.3335, 0.9885, 0.3176, 0.8859, 0.3176, 0.8859, 0.3335, 0.9885, 0.3313, 0.9885, 0.3176, 0.06159, 0.4202, 0.03522, 0.4202, 0.03436, 0.6033, 0.03522, 0.4202, 0.01032, 0.6033, 0.03436, 0.6033, 0.03522, 0.4202, 0.01111, 0.4202, 0.01032, 0.6033, 0.01111, 0.4202, 0.0365, 0.6033, 0.01032, 0.6033, 0.01111, 0.4202, 0.03736, 0.4202, 0.0365, 0.6033, 0.03736, 0.4202, 0.06073, 0.6033, 0.0365, 0.6033, 0.03736, 0.4202, 0.06159, 0.4202, 0.06073, 0.6033, 0.06159, 0.4202, 0.03436, 0.6033, 0.06073, 0.6033, 0.9299, 0.2609, 0.8654, 0.2604, 0.9304, 0.2576, 0.8654, 0.2604, 0.8651, 0.2571, 0.9304, 0.2576, 0.8654, 0.2604, 0.8629, 0.2041, 0.8651, 0.2571, 0.8629, 0.2041, 0.9304, 0.2576, 0.8651, 0.2571, 0.8629, 0.2041, 0.9297, 0.2036, 0.9304, 0.2576, 0.9297, 0.2036, 0.9299, 0.2609, 0.9304, 0.2576, 0.9297, 0.2036, 0.8629, 0.2041, 0.9299, 0.2609, 0.8629, 0.2041, 0.8654, 0.2604, 0.9299, 0.2609, 0.928, 0.2609, 0.8636, 0.2604, 0.9283, 0.2576, 0.8636, 0.2604, 0.8633, 0.2571, 0.9283, 0.2576, 0.8636, 0.2604, 0.8629, 0.2041, 0.8633, 0.2571, 0.8629, 0.2041, 0.9283, 0.2576, 0.8633, 0.2571, 0.8629, 0.2041, 0.9297, 0.2036, 0.9283, 0.2576, 0.9297, 0.2036, 0.928, 0.2609, 0.9283, 0.2576, 0.9297, 0.2036, 0.8629, 0.2041, 0.928, 0.2609, 0.8629, 0.2041, 0.8636, 0.2604, 0.928, 0.2609, 0.09693, 0.5681, 0.09656, 0.6163, 0.1027, 0.5683, 0.09656, 0.6163, 0.1031, 0.6173, 0.1027, 0.5683, 0.09656, 0.6163, 0.09693, 0.6669, 0.1031, 0.6173, 0.09693, 0.6669, 0.1027, 0.6674, 0.1031, 0.6173, 0.09693, 0.6669, 0.09656, 0.6163, 0.1027, 0.6674, 0.09656, 0.6163, 0.1031, 0.6173, 0.1027, 0.6674, 0.09656, 0.6163, 0.09693, 0.5681, 0.1031, 0.6173, 0.09693, 0.5681, 0.1027, 0.5683, 0.1031, 0.6173, 0.1031, 0.6173, 0.1027, 0.5683, 0.09693, 0.5681, 0.1027, 0.5683, 0.09656, 0.6163, 0.09693, 0.5681, 0.1027, 0.5683, 0.1031, 0.6173, 0.09656, 0.6163, 0.1031, 0.6173, 0.09693, 0.6669, 0.09656, 0.6163, 0.1031, 0.6173, 0.1027, 0.6674, 0.09693, 0.6669, 0.1027, 0.6674, 0.09656, 0.6163, 0.09693, 0.6669, 0.1027, 0.6674, 0.1031, 0.6173, 0.09656, 0.6163, 0.1031, 0.6173, 0.09693, 0.5681, 0.09656, 0.6163, 0.09656, 0.6163, 0.09693, 0.5681, 0.1027, 0.5683, 0.09693, 0.5681, 0.1031, 0.6173, 0.1027, 0.5683, 0.09693, 0.5681, 0.09656, 0.6163, 0.1031, 0.6173, 0.09656, 0.6163, 0.1027, 0.6674, 0.1031, 0.6173, 0.09656, 0.6163, 0.09693, 0.6669, 0.1027, 0.6674, 0.09693, 0.6669, 0.1031, 0.6173, 0.1027, 0.6674, 0.09693, 0.6669, 0.09656, 0.6163, 0.1031, 0.6173, 0.09656, 0.6163, 0.1027, 0.5683, 0.1031, 0.6173, 0.1027, 0.5683, 0.1031, 0.6173, 0.09693, 0.5681, 0.1031, 0.6173, 0.09656, 0.6163, 0.09693, 0.5681, 0.1031, 0.6173, 0.1027, 0.6674, 0.09656, 0.6163, 0.1027, 0.6674, 0.09693, 0.6669, 0.09656, 0.6163, 0.1027, 0.6674, 0.1031, 0.6173, 0.09693, 0.6669, 0.1031, 0.6173, 0.09656, 0.6163, 0.09693, 0.6669, 0.1031, 0.6173, 0.1027, 0.5683, 0.09656, 0.6163, 0.1027, 0.5683, 0.09693, 0.5681, 0.09656, 0.6163, 0.2263, 0.6225, 0.2263, 0.582, 0.2196, 0.6225, 0.2263, 0.582, 0.2196, 0.582, 0.2196, 0.6225, 0.2263, 0.582, 0.2282, 0.5688, 0.2196, 0.582, 0.2282, 0.5688, 0.2148, 0.5688, 0.2196, 0.582, 0.2282, 0.5688, 0.2282, 0.5209, 0.2148, 0.5688, 0.2282, 0.5209, 0.2148, 0.5209, 0.2148, 0.5688, 0.2282, 0.5209, 0.2148, 0.5209, 0.2148, 0.5209, 0.08582, 0.4988, 0.08582, 0.488, 0.1858, 0.488, 0.08582, 0.488, 0.1858, 0.4557, 0.1858, 0.488, 0.08582, 0.488, 0.08582, 0.4557, 0.1858, 0.4557, 0.08582, 0.4557, 0.1858, 0.4448, 0.1858, 0.4557, 0.08582, 0.4557, 0.08582, 0.4448, 0.1858, 0.4448, 0.08582, 0.4448, 0.1836, 0.4426, 0.1858, 0.4448, 0.08582, 0.4448, 0.08826, 0.4426, 0.1836, 0.4426, 0.8226, 0.2554, 0.8226, 0.2535, 0.8214, 0.2554, 0.8226, 0.2535, 0.8214, 0.2535, 0.8214, 0.2554, 0.8226, 0.2535, 0.8153, 0.2529, 0.8214, 0.2535, 0.8153, 0.2529, 0.8159, 0.2535, 0.8214, 0.2535, 0.8153, 0.2529, 0.8153, 0.2529, 0.8159, 0.2535, 0.8153, 0.2529, 0.8153, 0.254, 0.8159, 0.2535, 0.2272, 0.6235, 0.2272, 0.5825, 0.2206, 0.6235, 0.2272, 0.5825, 0.2206, 0.5825, 0.2206, 0.6235, 0.2272, 0.5825, 0.2317, 0.5698, 0.2206, 0.5825, 0.2317, 0.5698, 0.2178, 0.5698, 0.2206, 0.5825, 0.2317, 0.5698, 0.2317, 0.5207, 0.2178, 0.5698, 0.2317, 0.5207, 0.2178, 0.5207, 0.2178, 0.5698, 0.2211, 0.5207, 0.2211, 0.5698, 0.2358, 0.5207, 0.2211, 0.5698, 0.2358, 0.5698, 0.2358, 0.5207, 0.2211, 0.5698, 0.224, 0.5825, 0.2358, 0.5698, 0.224, 0.5825, 0.2313, 0.5825, 0.2358, 0.5698, 0.224, 0.5825, 0.224, 0.6235, 0.2313, 0.5825, 0.224, 0.6235, 0.2313, 0.6235, 0.2313, 0.5825, 0.7073, 0.2732, 0.7069, 0.2714, 0.7145, 0.2729, 0.7069, 0.2714, 0.7141, 0.2714, 0.7145, 0.2729, 0.7069, 0.2714, 0.7396, 0.1948, 0.7141, 0.2714, 0.7396, 0.1948, 0.7323, 0.2714, 0.7141, 0.2714, 0.7396, 0.1948, 0.74, 0.2736, 0.7323, 0.2714, 0.74, 0.2736, 0.7327, 0.2729, 0.7323, 0.2714, 0.2263, 0.6225, 0.2263, 0.582, 0.2307, 0.6225, 0.2263, 0.582, 0.2307, 0.582, 0.2307, 0.6225, 0.2263, 0.582, 0.2282, 0.5688, 0.2307, 0.582, 0.2282, 0.5688, 0.2366, 0.5688, 0.2307, 0.582, 0.2282, 0.5688, 0.2282, 0.5209, 0.2366, 0.5688, 0.2282, 0.5209, 0.2366, 0.5209, 0.2366, 0.5688, 0.2307, 0.6225, 0.2307, 0.582, 0.2263, 0.6225, 0.2307, 0.582, 0.2263, 0.582, 0.2263, 0.6225, 0.2307, 0.582, 0.2366, 0.5688, 0.2263, 0.582, 0.2366, 0.5688, 0.2282, 0.5688, 0.2263, 0.582, 0.2366, 0.5688, 0.2366, 0.5209, 0.2282, 0.5688, 0.2196, 0.6225, 0.2196, 0.582, 0.2263, 0.6225, 0.2196, 0.582, 0.2263, 0.582, 0.2263, 0.6225, 0.2196, 0.582, 0.2148, 0.5688, 0.2263, 0.582, 0.2148, 0.5688, 0.2282, 0.5688, 0.2263, 0.582, 0.2148, 0.5688, 0.2148, 0.5209, 0.2282, 0.5688, 0.7145, 0.2729, 0.7141, 0.2714, 0.7069, 0.2714, 0.7141, 0.2714, 0.7396, 0.1948, 0.7069, 0.2714, 0.7141, 0.2714, 0.7323, 0.2714, 0.7396, 0.1948, 0.7323, 0.2714, 0.74, 0.2736, 0.7396, 0.1948, 0.7323, 0.2714, 0.7327, 0.2729, 0.74, 0.2736, 0.8743, 0.3827, 0.8555, 0.3827, 0.8743, 0.3974, 0.8555, 0.3827, 0.8682, 0.3974, 0.8743, 0.3974, 0.8555, 0.3827, 0.8616, 0.3974, 0.8682, 0.3974, 0.8616, 0.3974, 0.8676, 0.4006, 0.8682, 0.3974, 0.8616, 0.3974, 0.862, 0.4006, 0.8676, 0.4006, 6.25e-05, 0.9299, 6.25e-05, 0.9299, 0.2054, 0.9299, 6.25e-05, 0.9299, 0.2054, 0.9153, 0.2054, 0.9299, 6.25e-05, 0.9299, 6.25e-05, 0.9153, 0.2054, 0.9153, 6.25e-05, 0.9153, 0.2024, 0.8956, 0.2054, 0.9153, 6.25e-05, 0.9153, 6.25e-05, 0.8956, 0.2024, 0.8956, 0.8615, 0.3605, 0.8274, 0.3605, 0.8274, 0.3198, 0.8274, 0.3605, 0.8037, 0.3188, 0.8274, 0.3198, 0.8274, 0.3605, 0.8037, 0.3335, 0.8037, 0.3188, 0.8037, 0.3335, 0.6948, 0.3204, 0.8037, 0.3188, 0.8037, 0.3335, 0.6948, 0.3331, 0.6948, 0.3204, 0.2108, 0.5056, 0.2, 0.4366, 0.3113, 0.5056, 0.2, 0.4366, 0.3213, 0.5056, 0.3113, 0.5056, 0.2, 0.4366, 0.433, 0.4366, 0.3213, 0.5056, 0.433, 0.4366, 0.4218, 0.5056, 0.3213, 0.5056, 0.01172, 0.3965, 0.03894, 0.3965, 0.01172, 0.7617, 0.03894, 0.3965, 0.03894, 0.7617, 0.01172, 0.7617, 0.8287, 0.2529, 0.8287, 0.2457, 0.8287, 0.2529, 0.8287, 0.2457, 0.8287, 0.2443, 0.8287, 0.2529, 0.8287, 0.2457, 0.8287, 0.2457, 0.8287, 0.2443, 0.8153, 0.2529, 0.8153, 0.2529, 0.8153, 0.2457, 0.8153, 0.2529, 0.8153, 0.2443, 0.8153, 0.2457, 0.8153, 0.2529, 0.8155, 0.2399, 0.8153, 0.2443, 0.8155, 0.2399, 0.8153, 0.2408, 0.8153, 0.2443, 0.8615, 0.3198, 0.8859, 0.3188, 0.8859, 0.3335, 0.8859, 0.3188, 0.9885, 0.3313, 0.8859, 0.3335, 0.8859, 0.3188, 0.9885, 0.3186, 0.9885, 0.3313, 0.9885, 0.3186, 0.9885, 0.3176, 0.9885, 0.3313, 0.3005, 0.07983, 0.2888, 0.1586, 0.2936, 0.02014, 0.1597, 0.1586, 0.1509, 0.18, 0.1501, 0.0766, 0.1501, 0.0766, 0.1633, 0.02014, 0.1597, 0.1586, 0.1633, 0.02014, 0.1501, 0.0766, 0.1552, 0.01007, 0.2936, 0.02014, 0.1597, 0.1586, 0.1633, 0.02014, 0.2936, 0.02014, 0.2888, 0.1586, 0.1597, 0.1586, 0.2888, 0.1586, 0.3005, 0.07983, 0.2983, 0.1783, 0.2936, 0.02014, 0.3022, 0.01007, 0.3005, 0.07983, 0.8289, 0.254, 0.8283, 0.2554, 0.8283, 0.2554, 0.2178, 0.5207, 0.2123, 0.5207, 0.2123, 0.5698, 0.8283, 0.2554, 0.8289, 0.254, 0.828, 0.2535, 0.2263, 0.582, 0.2196, 0.6225, 0.2263, 0.6225, 0.2263, 0.582, 0.2196, 0.582, 0.2196, 0.6225, 0.7073, 0.2732, 0.7145, 0.2729, 0.7069, 0.2714, 0.6666, 0.1949, 0.7069, 0.2714, 0.6671, 0.2715, 0.6666, 0.1949, 0.7396, 0.1948, 0.7069, 0.2714, 0.7069, 0.2714, 0.6666, 0.1949, 0.6671, 0.2715, 0.6666, 0.1949, 0.7069, 0.2714, 0.7396, 0.1948, 0.8159, 0.2535, 0.8153, 0.254, 0.8158, 0.2554, 0.8158, 0.2554, 0.8153, 0.254, 0.8158, 0.2554, 0.2282, 0.5688, 0.2196, 0.582, 0.2263, 0.582, 0.08826, 0.5156, 0.08826, 0.5007, 0.1836, 0.5007, 0.01172, 0.7617, 0.06287, 0.5791, 0.06287, 0.7617, 0.08765, 0.51, 0.08582, 0.4933, 0.1814, 0.4933, 0.08826, 0.5156, 0.1836, 0.5007, 0.1836, 0.5156, 0.1565, 0.5773, 0.1146, 0.5773, 0.1565, 0.4202, 0.08765, 0.51, 0.1814, 0.4933, 0.1794, 0.51, 0.2282, 0.5209, 0.2148, 0.5209, 0.2148, 0.5688, 0.08582, 0.4988, 0.1858, 0.488, 0.1858, 0.4988, 0.8555, 0.3827, 0.8555, 0.3974, 0.8616, 0.3974, 0.8226, 0.2535, 0.828, 0.2535, 0.8153, 0.2529, 0.8287, 0.2408, 0.8286, 0.2399, 0.8287, 0.2443, 0.8286, 0.2399, 0.8287, 0.2529, 0.8287, 0.2443, 0.741, 0.2682, 0.741, 0.1959, 0.8461, 0.2682, 0.8461, 0.2682, 0.741, 0.1959, 0.8461, 0.1959, 0.8287, 0.2443, 0.8289, 0.254, 0.8287, 0.2457, 0.1031, 0.8956, 0.2024, 0.8956, 0.2024, 0.8956, 0.2282, 0.5209, 0.2148, 0.5209, 0.2282, 0.5209, 0.2148, 0.5209, 0.2148, 0.5209, 0.2282, 0.5209, 0.8636, 0.2041, 0.9297, 0.2036, 0.9298, 0.2599, 0.8636, 0.2041, 0.9298, 0.2599, 0.863, 0.2594, 0.8636, 0.2041, 0.9297, 0.2036, 0.9278, 0.2599, 0.8636, 0.2041, 0.9278, 0.2599, 0.8619, 0.2594, 0.03894, 0.7617, 0.03894, 0.3965, 0.01172, 0.7617, 0.1146, 0.5773, 0.1146, 0.4202, 0.1565, 0.4202, 0.01172, 0.5791, 0.06287, 0.5791, 0.01172, 0.7617, 0.01172, 0.7617, 0.03894, 0.3965, 0.01172, 0.3965, 0.2419, 0.1224, 0.2419, 0.1204, 0.208, 0.1224, 0.208, 0.1224, 0.2419, 0.1245, 0.2419, 0.1224, 0.208, 0.1224, 0.2419, 0.1204, 0.2419, 0.1224, 0.2419, 0.1224, 0.2419, 0.1245, 0.208, 0.1224, 0.9885, 0.3176, 0.8859, 0.3335, 0.9885, 0.3313, 0.208, 0.1224, 0.2419, 0.1204, 0.2419, 0.1224, 0.2419, 0.1224, 0.2419, 0.1245, 0.208, 0.1224, 0.2419, 0.1224, 0.2419, 0.1204, 0.208, 0.1224, 0.208, 0.1224, 0.2419, 0.1245, 0.2419, 0.1224, 0.208, 0.1224, 0.2419, 0.1245, 0.2419, 0.1224, 0.2419, 0.1224, 0.2419, 0.1204, 0.208, 0.1224, 0.2419, 0.1224, 0.2419, 0.1245, 0.208, 0.1224, 0.208, 0.1224, 0.2419, 0.1204, 0.2419, 0.1224, 0.8037, 0.3188, 0.6948, 0.3204, 0.6948, 0.3069, 0.2419, 0.1224, 0.2419, 0.1245, 0.208, 0.1224, 0.208, 0.1224, 0.2419, 0.1204, 0.2419, 0.1224, 0.208, 0.1224, 0.2419, 0.1245, 0.2419, 0.1224, 0.2419, 0.1224, 0.2419, 0.1204, 0.208, 0.1224, 0.6283, 0.8591, 0.7954, 0.8724, 0.7738, 0.8724, 0.02686, 0.7835, 0.05329, 0.7835, 0.0329, 0.7908, 0.05329, 0.7835, 0.05493, 0.7903, 0.0329, 0.7908, 0.05329, 0.7835, 0.09638, 0.7832, 0.05493, 0.7903, 0.09638, 0.7832, 0.09638, 0.7908, 0.05493, 0.7903, 0.09638, 0.7832, 0.1107, 0.7832, 0.09638, 0.7908, 0.1107, 0.7832, 0.1075, 0.7905, 0.09638, 0.7908, 0.1107, 0.7832, 0.1107, 0.7832, 0.1075, 0.7905, 0.1107, 0.7832, 0.1075, 0.7905, 0.1075, 0.7905, 0.1107, 0.7832, 0.09638, 0.7832, 0.1075, 0.7905, 0.09638, 0.7832, 0.09638, 0.7908, 0.1075, 0.7905, 0.09638, 0.7832, 0.05329, 0.7835, 0.09638, 0.7908, 0.05329, 0.7835, 0.05493, 0.7903, 0.09638, 0.7908, 0.05329, 0.7835, 0.02686, 0.7835, 0.05493, 0.7903, 0.02686, 0.7835, 0.0329, 0.7908, 0.05493, 0.7903, 0.02704, 0.7908, 0.052, 0.7905, 0.02686, 0.7835, 0.052, 0.7905, 0.05329, 0.7835, 0.02686, 0.7835, 0.052, 0.7905, 0.09638, 0.7908, 0.05329, 0.7835, 0.09638, 0.7908, 0.09638, 0.7832, 0.05329, 0.7835, 0.09638, 0.7908, 0.1145, 0.79, 0.09638, 0.7832, 0.1145, 0.79, 0.1107, 0.7832, 0.09638, 0.7832, 0.1145, 0.79, 0.1145, 0.79, 0.1107, 0.7832, 0.1145, 0.79, 0.1107, 0.7832, 0.1107, 0.7832, 0.1145, 0.79, 0.09638, 0.7908, 0.1107, 0.7832, 0.09638, 0.7908, 0.09638, 0.7832, 0.1107, 0.7832, 0.09638, 0.7908, 0.052, 0.7905, 0.09638, 0.7832, 0.052, 0.7905, 0.05329, 0.7835, 0.09638, 0.7832, 0.052, 0.7905, 0.02704, 0.7908, 0.05329, 0.7835, 0.02704, 0.7908, 0.02686, 0.7835, 0.05329, 0.7835, 0.02954, 0.7975, 0.05329, 0.7975, 0.02704, 0.7908, 0.05329, 0.7975, 0.052, 0.7905, 0.02704, 0.7908, 0.05329, 0.7975, 0.09656, 0.7975, 0.052, 0.7905, 0.09656, 0.7975, 0.09638, 0.7908, 0.052, 0.7905, 0.09656, 0.7975, 0.1107, 0.7975, 0.09638, 0.7908, 0.1107, 0.7975, 0.1145, 0.79, 0.09638, 0.7908, 0.1107, 0.7975, 0.1107, 0.7975, 0.1145, 0.79, 0.1107, 0.7975, 0.1145, 0.79, 0.1145, 0.79, 0.1107, 0.7975, 0.09656, 0.7975, 0.1145, 0.79, 0.09656, 0.7975, 0.09638, 0.7908, 0.1145, 0.79, 0.09656, 0.7975, 0.05329, 0.7975, 0.09638, 0.7908, 0.05329, 0.7975, 0.052, 0.7905, 0.09638, 0.7908, 0.05329, 0.7975, 0.02954, 0.7975, 0.052, 0.7905, 0.02954, 0.7975, 0.02704, 0.7908, 0.052, 0.7905, 0.0329, 0.7908, 0.05493, 0.7903, 0.02954, 0.7975, 0.05493, 0.7903, 0.05329, 0.7975, 0.02954, 0.7975, 0.05493, 0.7903, 0.09638, 0.7908, 0.05329, 0.7975, 0.09638, 0.7908, 0.09656, 0.7975, 0.05329, 0.7975, 0.09638, 0.7908, 0.1075, 0.7905, 0.09656, 0.7975, 0.1075, 0.7905, 0.1107, 0.7975, 0.09656, 0.7975, 0.1075, 0.7905, 0.1075, 0.7905, 0.1107, 0.7975, 0.1075, 0.7905, 0.1107, 0.7975, 0.1107, 0.7975, 0.1075, 0.7905, 0.09638, 0.7908, 0.1107, 0.7975, 0.09638, 0.7908, 0.09656, 0.7975, 0.1107, 0.7975, 0.09638, 0.7908, 0.05493, 0.7903, 0.09656, 0.7975, 0.05493, 0.7903, 0.05329, 0.7975, 0.09656, 0.7975, 0.05493, 0.7903, 0.0329, 0.7908, 0.05329, 0.7975, 0.0329, 0.7908, 0.02954, 0.7975, 0.05329, 0.7975, 0.1552, 0.01007, 0.1501, 0.0766, 0.009461, 0.07983, 0.1501, 0.0766, 0.009461, 0.1985, 0.009461, 0.07983, 0.1501, 0.0766, 0.1509, 0.18, 0.009461, 0.1985, 0.1509, 0.18, 0.44, 0.1985, 0.009461, 0.1985, 0.1509, 0.18, 0.2983, 0.1783, 0.44, 0.1985, 0.2983, 0.1783, 0.44, 0.07983, 0.44, 0.1985, 0.2983, 0.1783, 0.3005, 0.07983, 0.44, 0.07983, 0.3005, 0.07983, 0.4327, 0.01007, 0.44, 0.07983, 0.3005, 0.07983, 0.3022, 0.01007, 0.4327, 0.01007, 0.6353, 0.6541, 0.7429, 0.7223, 0.6209, 0.7225, 0.7429, 0.7223, 0.613, 0.8362, 0.6209, 0.7225, 0.7429, 0.7223, 0.7735, 0.7679, 0.613, 0.8362, 0.7735, 0.7679, 0.6283, 0.8591, 0.613, 0.8362, 0.7735, 0.7679, 0.994, 0.8591, 0.6283, 0.8591, 0.994, 0.8591, 0.8492, 0.8724, 0.6283, 0.8591, 0.994, 0.8591, 0.9822, 0.9941, 0.8492, 0.8724, 0.9822, 0.9941, 0.8492, 0.9792, 0.8492, 0.8724, 0.9822, 0.9941, 0.7954, 0.9792, 0.8492, 0.9792, 0.04791, 0.7952, 0.04743, 0.7927, 0.09656, 0.7975, 0.04743, 0.7927, 0.09644, 0.7927, 0.09656, 0.7975, 0.04743, 0.7927, 0.04694, 0.7895, 0.09644, 0.7927, 0.04694, 0.7895, 0.09625, 0.789, 0.09644, 0.7927, 0.04694, 0.7895, 0.04743, 0.7927, 0.09625, 0.789, 0.04743, 0.7927, 0.09644, 0.7927, 0.09625, 0.789, 0.04743, 0.7927, 0.04791, 0.7952, 0.09644, 0.7927, 0.04791, 0.7952, 0.09656, 0.7975, 0.09644, 0.7927, 0.04663, 0.7932, 0.04743, 0.7903, 0.04663, 0.7932, 0.04743, 0.7903, 0.04743, 0.7903, 0.04663, 0.7932, 0.04743, 0.7903, 0.04871, 0.793, 0.04743, 0.7903, 0.04871, 0.793, 0.04871, 0.793, 0.04743, 0.7903, 0.04871, 0.793, 0.04736, 0.7957, 0.04871, 0.793, 0.04736, 0.7957, 0.04736, 0.7957, 0.04871, 0.793, 0.04736, 0.7957, 0.04663, 0.7932, 0.04736, 0.7957, 0.04663, 0.7932, 0.04663, 0.7932, 0.04736, 0.7957, 0.1177, 0.7972, 0.1177, 0.789, 0.09656, 0.7975, 0.1177, 0.789, 0.09656, 0.7885, 0.09656, 0.7975, 0.1177, 0.789, 0.1177, 0.7832, 0.09656, 0.7885, 0.1177, 0.7832, 0.09638, 0.7832, 0.09656, 0.7885, 0.1177, 0.7832, 0.1177, 0.789, 0.09638, 0.7832, 0.1177, 0.789, 0.09656, 0.7885, 0.09638, 0.7832, 0.1177, 0.789, 0.1177, 0.7972, 0.09656, 0.7885, 0.1177, 0.7972, 0.09656, 0.7975, 0.09656, 0.7885, 0.1177, 0.789, 0.1177, 0.7972, 0.09656, 0.7975, 0.1177, 0.7972, 0.09656, 0.7885, 0.09656, 0.7975, 0.1177, 0.7972, 0.1177, 0.789, 0.09656, 0.7885, 0.1177, 0.789, 0.09638, 0.7832, 0.09656, 0.7885, 0.1177, 0.789, 0.1177, 0.7832, 0.09638, 0.7832, 0.1177, 0.7832, 0.09656, 0.7885, 0.09638, 0.7832, 0.1177, 0.7832, 0.1177, 0.789, 0.09656, 0.7885, 0.1177, 0.789, 0.09656, 0.7975, 0.09656, 0.7885, 0.04743, 0.7927, 0.04694, 0.7895, 0.03668, 0.7927, 0.04694, 0.7895, 0.03638, 0.7883, 0.03668, 0.7927, 0.04694, 0.7895, 0.04743, 0.7927, 0.03638, 0.7883, 0.04743, 0.7927, 0.03668, 0.7927, 0.03638, 0.7883, 0.04743, 0.7927, 0.04791, 0.7952, 0.03668, 0.7927, 0.04791, 0.7952, 0.03766, 0.7975, 0.03668, 0.7927, 0.04791, 0.7952, 0.04743, 0.7927, 0.03766, 0.7975, 0.04743, 0.7927, 0.03668, 0.7927, 0.03766, 0.7975, 0.03668, 0.7927, 0.03638, 0.7883, 0.02643, 0.793, 0.03638, 0.7883, 0.02661, 0.7885, 0.02643, 0.793, 0.03638, 0.7883, 0.03668, 0.7927, 0.02661, 0.7885, 0.03668, 0.7927, 0.02643, 0.793, 0.02661, 0.7885, 0.03668, 0.7927, 0.03766, 0.7975, 0.02643, 0.793, 0.03766, 0.7975, 0.02637, 0.7975, 0.02643, 0.793, 0.03766, 0.7975, 0.03668, 0.7927, 0.02637, 0.7975, 0.03668, 0.7927, 0.02643, 0.793, 0.02637, 0.7975, 0.09625, 0.789, 0.09644, 0.7927, 0.04743, 0.7927, 0.09644, 0.7927, 0.04791, 0.7952, 0.04743, 0.7927, 0.09644, 0.7927, 0.09656, 0.7975, 0.04791, 0.7952, 0.09656, 0.7975, 0.04743, 0.7927, 0.04791, 0.7952, 0.09656, 0.7975, 0.09644, 0.7927, 0.04743, 0.7927, 0.09644, 0.7927, 0.04694, 0.7895, 0.04743, 0.7927, 0.09644, 0.7927, 0.09625, 0.789, 0.04694, 0.7895, 0.09625, 0.789, 0.04743, 0.7927, 0.04694, 0.7895, 0.04694, 0.7895, 0.04743, 0.7927, 0.03668, 0.7927, 0.04743, 0.7927, 0.03766, 0.7975, 0.03668, 0.7927, 0.04743, 0.7927, 0.04791, 0.7952, 0.03766, 0.7975, 0.04791, 0.7952, 0.03668, 0.7927, 0.03766, 0.7975, 0.04791, 0.7952, 0.04743, 0.7927, 0.03668, 0.7927, 0.04743, 0.7927, 0.03638, 0.7883, 0.03668, 0.7927, 0.04743, 0.7927, 0.04694, 0.7895, 0.03638, 0.7883, 0.04694, 0.7895, 0.03668, 0.7927, 0.03638, 0.7883, 0.03638, 0.7883, 0.03668, 0.7927, 0.02643, 0.793, 0.03668, 0.7927, 0.02637, 0.7975, 0.02643, 0.793, 0.03668, 0.7927, 0.03766, 0.7975, 0.02637, 0.7975, 0.03766, 0.7975, 0.02643, 0.793, 0.02637, 0.7975, 0.03766, 0.7975, 0.03668, 0.7927, 0.02643, 0.793, 0.03668, 0.7927, 0.02661, 0.7885, 0.02643, 0.793, 0.03668, 0.7927, 0.03638, 0.7883, 0.02661, 0.7885, 0.03638, 0.7883, 0.02643, 0.793, 0.02661, 0.7885, 0.6039, 0.249, 0.6558, 0.1928, 0.6037, 0.2123, 0.6558, 0.1928, 0.4987, 0.2126, 0.6037, 0.2123, 0.6558, 0.1928, 0.4462, 0.1928, 0.4987, 0.2126, 0.4462, 0.1928, 0.4981, 0.249, 0.4987, 0.2126, 0.4462, 0.1928, 0.4462, 0.387, 0.4981, 0.249, 0.4462, 0.387, 0.6039, 0.249, 0.4981, 0.249, 0.4462, 0.387, 0.6558, 0.387, 0.6039, 0.249, 0.6558, 0.387, 0.6558, 0.1928, 0.6039, 0.249, 0.03638, 0.7888, 0.03711, 0.7908, 0.03638, 0.7888, 0.03711, 0.7908, 0.03711, 0.7908, 0.03638, 0.7888, 0.03711, 0.7908, 0.03766, 0.7975, 0.03711, 0.7908, 0.03766, 0.7975, 0.03766, 0.7975, 0.03711, 0.7908, 0.03766, 0.7975, 0.03638, 0.7952, 0.03766, 0.7975, 0.03638, 0.7952, 0.03638, 0.7952, 0.03766, 0.7975, 0.03638, 0.7952, 0.03638, 0.7888, 0.03638, 0.7952, 0.03638, 0.7888, 0.03638, 0.7888, 0.03638, 0.7952, 0.3655, 0.8757, 0.2214, 0.8623, 0.4197, 0.8757, 0.2214, 0.8623, 0.5869, 0.8623, 0.4197, 0.8757, 0.2214, 0.8623, 0.4415, 0.7709, 0.5869, 0.8623, 0.4415, 0.7709, 0.6021, 0.8394, 0.5869, 0.8623, 0.4415, 0.7709, 0.4722, 0.725, 0.6021, 0.8394, 0.4722, 0.725, 0.5944, 0.7253, 0.6021, 0.8394, 0.4722, 0.725, 0.5798, 0.6569, 0.5944, 0.7253, 0.0152, 0.3743, 0.2144, 0.3557, 0.4352, 0.3719, 0.2144, 0.3557, 0.2375, 0.3557, 0.4352, 0.3719, 0.2144, 0.3557, 0.2145, 0.2272, 0.2375, 0.3557, 0.2145, 0.2272, 0.2375, 0.2272, 0.2375, 0.3557, 0.2145, 0.2272, 0.44, 0.1985, 0.2375, 0.2272, 0.44, 0.1985, 0.4068, 0.2275, 0.2375, 0.2272, 0.44, 0.1985, 0.44, 0.2223, 0.4068, 0.2275, 0.09412, 0.7898, 0.09656, 0.797, 0.09412, 0.7898, 0.09656, 0.797, 0.09656, 0.797, 0.09412, 0.7898, 0.09656, 0.797, 0.09656, 0.7855, 0.09656, 0.797, 0.09656, 0.7855, 0.09656, 0.7855, 0.09656, 0.797, 0.09656, 0.7855, 0.09412, 0.7898, 0.09656, 0.7855, 0.09412, 0.7898, 0.09412, 0.7898, 0.09656, 0.7855, 0.05036, 0.7897, 0.05493, 0.7963, 0.05036, 0.7897, 0.05493, 0.7963, 0.05493, 0.7963, 0.05036, 0.7897, 0.05493, 0.7963, 0.05566, 0.7843, 0.05493, 0.7963, 0.05566, 0.7843, 0.05566, 0.7843, 0.05493, 0.7963, 0.05566, 0.7843, 0.05036, 0.7897, 0.05566, 0.7843, 0.05036, 0.7897, 0.05036, 0.7897, 0.05566, 0.7843, 0.09656, 0.797, 0.09656, 0.7863, 0.1107, 0.7832, 0.09656, 0.7863, 0.1107, 0.7861, 0.1107, 0.7832, 0.09656, 0.7863, 0.09656, 0.7885, 0.1107, 0.7861, 0.09656, 0.7885, 0.1105, 0.7966, 0.1107, 0.7861, 0.09656, 0.7885, 0.09656, 0.797, 0.1105, 0.7966, 0.09656, 0.797, 0.1107, 0.7832, 0.1105, 0.7966, 0.09656, 0.7863, 0.09656, 0.797, 0.1107, 0.7832, 0.09656, 0.797, 0.1105, 0.7966, 0.1107, 0.7832, 0.09656, 0.797, 0.09656, 0.7885, 0.1105, 0.7966, 0.09656, 0.7885, 0.1107, 0.7861, 0.1105, 0.7966, 0.09656, 0.7885, 0.09656, 0.7863, 0.1107, 0.7861, 0.09656, 0.7863, 0.1107, 0.7832, 0.1107, 0.7861, 0.3655, 0.8757, 0.3655, 0.9833, 0.2214, 0.8623, 0.3655, 0.9833, 0.2322, 0.9972, 0.2214, 0.8623, 0.3655, 0.9833, 0.4197, 0.9833, 0.2322, 0.9972, 0.4197, 0.9833, 0.4413, 0.9836, 0.2322, 0.9972, 0.4197, 0.9833, 0.4197, 0.8757, 0.4413, 0.9836, 0.4197, 0.8757, 0.4413, 0.8757, 0.4413, 0.9836, 0.7735, 0.7679, 0.8651, 0.7679, 0.994, 0.8591, 0.8651, 0.7679, 0.9799, 0.7679, 0.994, 0.8591, 0.8651, 0.7679, 0.8958, 0.7223, 0.9799, 0.7679, 0.8958, 0.7223, 0.9493, 0.7223, 0.9799, 0.7679, 0.8958, 0.7223, 0.9434, 0.6541, 0.9493, 0.7223, 0.2712, 0.6569, 0.3192, 0.725, 0.2653, 0.725, 0.3192, 0.725, 0.2351, 0.7709, 0.2653, 0.725, 0.3192, 0.725, 0.3498, 0.7709, 0.2351, 0.7709, 0.3498, 0.7709, 0.2214, 0.8623, 0.2351, 0.7709, 0.3498, 0.7709, 0.4415, 0.7709, 0.2214, 0.8623, 0.7738, 0.8724, 0.648, 0.8724, 0.6283, 0.8591, 0.648, 0.8724, 0.6589, 0.9941, 0.6283, 0.8591, 0.648, 0.8724, 0.6631, 0.9796, 0.6589, 0.9941, 0.6631, 0.9796, 0.7738, 0.9796, 0.6589, 0.9941, 0.7738, 0.9796, 0.9822, 0.9941, 0.6589, 0.9941, 0.7738, 0.9796, 0.7954, 0.9792, 0.9822, 0.9941, 0.7738, 0.9796, 0.7954, 0.8724, 0.7954, 0.9792, 0.7738, 0.9796, 0.7738, 0.8724, 0.7954, 0.8724, 0.5562, 0.9972, 0.567, 0.8757, 0.5869, 0.8623, 0.5562, 0.9972, 0.5518, 0.9836, 0.567, 0.8757, 0.5562, 0.9972, 0.4413, 0.9836, 0.5518, 0.9836, 0.5562, 0.9972, 0.2322, 0.9972, 0.4413, 0.9836, 0.4044, 0.356, 0.44, 0.2223, 0.4352, 0.3719, 0.7672, 0.386, 0.9536, 0.386, 0.9536, 0.386, 0.7672, 0.386, 0.9536, 0.386, 0.7672, 0.386, 0.7672, 0.386, 0.9536, 0.386, 0.9536, 0.403, 0.7672, 0.386, 0.9536, 0.403, 0.7672, 0.403, 0.7672, 0.403, 0.9536, 0.403, 0.9536, 0.403, 0.7672, 0.403, 0.9536, 0.403, 0.7672, 0.403, 0.7672, 0.403, 0.9536, 0.403, 0.9536, 0.386, 0.7672, 0.403, 0.9536, 0.386, 0.7672, 0.386, 0.44, 0.2223, 0.4044, 0.356, 0.4068, 0.2275, 0.7672, 0.386, 0.7672, 0.403, 0.7672, 0.403, 0.9536, 0.386, 0.9536, 0.403, 0.9536, 0.403, 0.7672, 0.386, 0.7672, 0.386, 0.7672, 0.403, 0.9536, 0.386, 0.9536, 0.403, 0.9536, 0.386, 0.6283, 0.8591, 0.8492, 0.8724, 0.7954, 0.8724, 0.8958, 0.7223, 0.9012, 0.6541, 0.9434, 0.6541, 0.2144, 0.3557, 0.0152, 0.3743, 0.04199, 0.3556, 0.4197, 0.8757, 0.5869, 0.8623, 0.567, 0.8757, 0.2712, 0.6569, 0.3135, 0.6569, 0.3192, 0.725, 0.2375, 0.3557, 0.4044, 0.356, 0.4352, 0.3719, 0.1509, 0.18, 0.1597, 0.1586, 0.2888, 0.1586, 0.6353, 0.6541, 0.7372, 0.6541, 0.7429, 0.7223, 0.4722, 0.725, 0.4778, 0.6569, 0.5798, 0.6569, 6.25e-05, 0.958, 0.2054, 0.9299, 0.2054, 0.958, 6.25e-05, 0.958, 6.25e-05, 0.9299, 0.2054, 0.9299, 0.2214, 0.8623, 0.2214, 0.7709, 0.2351, 0.7709, 0.9799, 0.7679, 0.994, 0.7679, 0.994, 0.8591, 0.04199, 0.3556, 0.0152, 0.3743, 0.04169, 0.2283, 0.01904, 0.01007, 0.1552, 0.01007, 0.009461, 0.07983, 0.2888, 0.1586, 0.2983, 0.1783, 0.1509, 0.18, 0.2145, 0.2272, 0.009461, 0.1985, 0.44, 0.1985, 6.25e-05, 0.9984, 6.25e-05, 0.958, 0.2054, 0.958, 0.009461, 0.1985, 0.04169, 0.2283, 0.009461, 0.2223, 0.009461, 0.1985, 0.2145, 0.2272, 0.04169, 0.2283, 6.25e-05, 0.9984, 0.2054, 0.958, 0.2037, 0.9984, 0.009461, 0.2223, 0.04169, 0.2283, 0.0152, 0.3743, 0.6751, 0.1992, 0.6753, 0.2472, 0.7275, 0.1992, 0.7275, 0.1992, 0.6753, 0.2472, 0.7271, 0.2472, 0.6037, 0.2123, 0.4981, 0.249, 0.6039, 0.249, 0.4987, 0.2126, 0.4981, 0.249, 0.6037, 0.2123, 0.2144, 0.3557, 0.04199, 0.3556, 0.04169, 0.2283, 0.04169, 0.2283, 0.2145, 0.2272, 0.2144, 0.3557, 0.4068, 0.2275, 0.2375, 0.3557, 0.2375, 0.2272, 0.4068, 0.2275, 0.4044, 0.356, 0.2375, 0.3557, 0.2136, 0.3834, 0.426, 0.4219, 0.426, 0.3834, 0.2136, 0.3834, 0.426, 0.4219, 0.426, 0.3834, 0.2136, 0.3834, 0.426, 0.4219, 0.426, 0.3834, 0.2136, 0.3834, 0.426, 0.4219, 0.426, 0.3834, 0.2136, 0.3834, 0.2136, 0.4219, 0.426, 0.4219, 0.2136, 0.3834, 0.2136, 0.4219, 0.426, 0.4219, 0.2136, 0.3834, 0.2136, 0.4219, 0.426, 0.4219, 0.2136, 0.3834, 0.2136, 0.4219, 0.426, 0.4219, 0.2136, 0.3834, 0.426, 0.4219, 0.426, 0.3834, 0.2136, 0.3834, 0.426, 0.4219, 0.426, 0.3834, 0.2136, 0.3834, 0.426, 0.4219, 0.426, 0.3834, 0.2136, 0.3834, 0.426, 0.4219, 0.426, 0.3834, 0.2136, 0.3834, 0.2136, 0.4219, 0.426, 0.4219, 0.2136, 0.3834, 0.2136, 0.4219, 0.426, 0.4219, 0.2136, 0.3834, 0.2136, 0.4219, 0.426, 0.4219, 0.2136, 0.3834, 0.2136, 0.4219, 0.426, 0.4219, 0.2136, 0.3834, 0.426, 0.4219, 0.426, 0.3834, 0.2136, 0.3834, 0.426, 0.4219, 0.426, 0.3834, 0.2136, 0.3834, 0.426, 0.4219, 0.426, 0.3834, 0.2136, 0.3834, 0.426, 0.4219, 0.426, 0.3834, 0.2136, 0.3834, 0.2136, 0.4219, 0.426, 0.4219, 0.2136, 0.3834, 0.2136, 0.4219, 0.426, 0.4219, 0.2136, 0.3834, 0.2136, 0.4219, 0.426, 0.4219, 0.2136, 0.3834, 0.2136, 0.4219, 0.426, 0.4219, 0.2136, 0.3834, 0.426, 0.4219, 0.426, 0.3834, 0.2136, 0.3834, 0.426, 0.4219, 0.426, 0.3834, 0.2136, 0.3834, 0.426, 0.4219, 0.426, 0.3834, 0.2136, 0.3834, 0.426, 0.4219, 0.426, 0.3834, 0.2136, 0.3834, 0.2136, 0.4219, 0.426, 0.4219, 0.2136, 0.3834, 0.2136, 0.4219, 0.426, 0.4219, 0.2136, 0.3834, 0.2136, 0.4219, 0.426, 0.4219, 0.2136, 0.3834, 0.2136, 0.4219, 0.426, 0.4219, 0.648, 0.8724, 0.7738, 0.9796, 0.6631, 0.9796, 0.7954, 0.8724, 0.8492, 0.9792, 0.7954, 0.9792, 0.7954, 0.8724, 0.8492, 0.8724, 0.8492, 0.9792, 0.648, 0.8724, 0.7738, 0.8724, 0.7738, 0.9796, 0.4413, 0.9836, 0.4413, 0.8757, 0.567, 0.8757, 0.5518, 0.9836, 0.4413, 0.9836, 0.567, 0.8757, 0.3655, 0.9833, 0.3655, 0.8757, 0.4197, 0.8757, 0.4197, 0.9833, 0.3655, 0.9833, 0.4197, 0.8757])
me_body_prm0_material_1.materials.append(mat_material_1)
me_body_prm0_material_1.use_remesh_preserve_volume = False
me_body_prm0_material_1.use_remesh_preserve_attributes = False
me_body_prm0_material_1.use_mirror_vertex_groups = False
me_body_prm0_material_1.update()

# ---- objects
ob_body_prm0_material_1 = bpy.data.objects.new('body.prm0_Material#1', me_body_prm0_material_1)
ob_lamp = bpy.data.objects.new('Lamp', light_spot)
ob_camera = bpy.data.objects.new('Camera', cam_camera)

# ---- transforms, parenting, visibility, modifiers, constraints
ob_body_prm0_material_1.location = (0.0, 0.0, 0.0)
ob_body_prm0_material_1.lock_rotations_4d = False
ob_body_prm0_material_1.empty_display_type = 'ARROWS'
ob_body_prm0_material_1.lineart.crease_threshold = 0.0
ob_lamp.location = (4.076, 1.005, 5.904)
ob_lamp.rotation_euler = (0.6503, 0.05522, 1.866)
ob_lamp.lock_rotations_4d = False
ob_lamp.empty_display_type = 'ARROWS'
ob_lamp.color = (0.0, 0.0, 0.0, 0.0)
ob_lamp.lineart.crease_threshold = 0.0
ob_camera.location = (7.481, -6.508, 5.344)
ob_camera.rotation_euler = (1.109, 0.01082, 0.8149)
ob_camera.lock_rotations_4d = False
ob_camera.empty_display_type = 'ARROWS'
ob_camera.color = (0.0, 0.0, 0.0, 0.0)
ob_camera.display_type = 'WIRE'
ob_camera.lineart.crease_threshold = 0.0

# ---- collection membership
col_collection_1.objects.link(ob_body_prm0_material_1)
col_collection_1.objects.link(ob_lamp)
col_collection_1.objects.link(ob_camera)

# ---- scene / render settings (as saved in the file)
scene.camera = ob_camera
scene.frame_start = 1; scene.frame_end = 250; scene.frame_set(1)
scene.render.engine = 'BLENDER_EEVEE_NEXT'
scene.render.image_settings.file_format = 'JPEG'
scene.render.image_settings.color_mode = 'RGB'
scene.render.image_settings.compression = 90
scene.render.resolution_x = 800
scene.render.resolution_y = 600
scene.render.pixel_aspect_x = 100.0
scene.render.pixel_aspect_y = 100.0
scene.render.fps = 25
scene.render.dither_intensity = 0.0
scene.render.use_compositing = False
scene.render.use_sequencer = False
scene.render.bake_margin = 2
scene.render.bake_bias = 0.0
scene.render.use_stamp_time = False
scene.render.use_stamp_date = False
scene.render.use_stamp_frame = False
scene.render.use_stamp_camera = False
scene.render.use_stamp_scene = False
scene.render.use_stamp_filename = False
scene.render.use_stamp_render_time = False
scene.render.stamp_font_size = 0
scene.cycles.use_denoising = False
scene.cycles.samples = 10
scene.cycles.sampling_pattern = 'TABULATED_SOBOL'
scene.cycles.light_sampling_threshold = 0.0
scene.cycles.use_adaptive_sampling = False
scene.cycles.use_light_tree = False
scene.cycles.blur_glossy = 0.0
scene.cycles.volume_bounces = 1
scene.cycles.pixel_filter_type = 'GAUSSIAN'
scene.cycles.sample_clamp_indirect = 0.0
scene.view_settings.view_transform = 'Raw'
bpy.context.view_layer.update()

